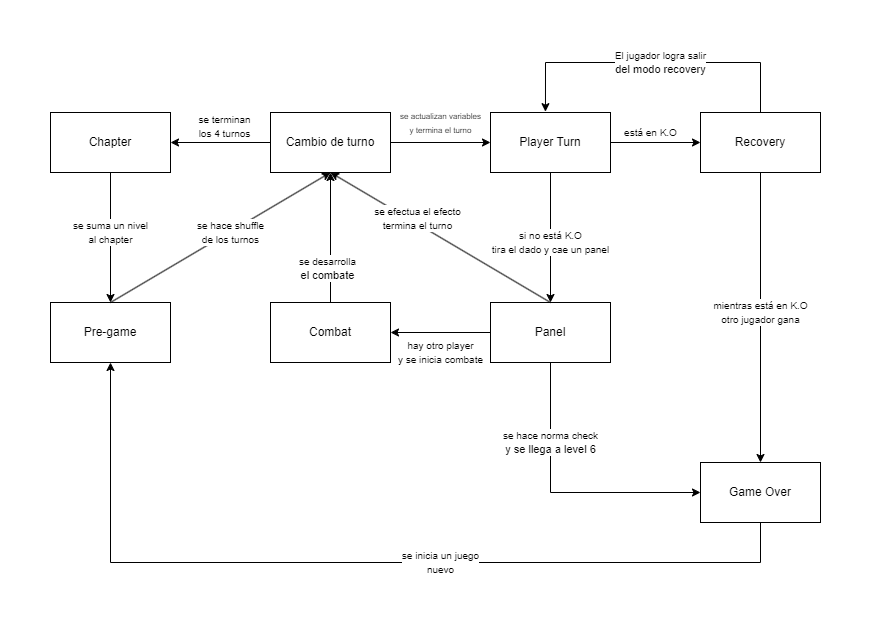

The diagram above was exported from draw.io. Its source (the exported page's mxGraphModel, read from the mxfile embedded in the PNG):
<mxGraphModel dx="1395" dy="625" grid="1" gridSize="10" guides="1" tooltips="1" connect="1" arrows="1" fold="1" page="1" pageScale="1" pageWidth="827" pageHeight="1169" math="0" shadow="0">
  <root>
    <mxCell id="0" />
    <mxCell id="1" parent="0" />
    <mxCell id="x_fwvXxEG52mHU3Rlffb-1" value="Pre-game" style="rounded=0;whiteSpace=wrap;html=1;" vertex="1" parent="1">
      <mxGeometry x="40" y="480" width="120" height="60" as="geometry" />
    </mxCell>
    <mxCell id="x_fwvXxEG52mHU3Rlffb-2" value="Recovery" style="rounded=0;whiteSpace=wrap;html=1;" vertex="1" parent="1">
      <mxGeometry x="690" y="290" width="120" height="60" as="geometry" />
    </mxCell>
    <mxCell id="x_fwvXxEG52mHU3Rlffb-3" value="Player Turn" style="rounded=0;whiteSpace=wrap;html=1;" vertex="1" parent="1">
      <mxGeometry x="480" y="290" width="120" height="60" as="geometry" />
    </mxCell>
    <mxCell id="x_fwvXxEG52mHU3Rlffb-15" style="edgeStyle=orthogonalEdgeStyle;rounded=0;orthogonalLoop=1;jettySize=auto;html=1;exitX=0;exitY=0.5;exitDx=0;exitDy=0;entryX=1;entryY=0.5;entryDx=0;entryDy=0;" edge="1" parent="1" source="x_fwvXxEG52mHU3Rlffb-4" target="x_fwvXxEG52mHU3Rlffb-12">
      <mxGeometry relative="1" as="geometry" />
    </mxCell>
    <mxCell id="x_fwvXxEG52mHU3Rlffb-4" value="Cambio de turno" style="rounded=0;whiteSpace=wrap;html=1;" vertex="1" parent="1">
      <mxGeometry x="260" y="290" width="120" height="60" as="geometry" />
    </mxCell>
    <mxCell id="x_fwvXxEG52mHU3Rlffb-5" value="Combat" style="rounded=0;whiteSpace=wrap;html=1;" vertex="1" parent="1">
      <mxGeometry x="260" y="480" width="120" height="60" as="geometry" />
    </mxCell>
    <mxCell id="x_fwvXxEG52mHU3Rlffb-6" value="Panel" style="rounded=0;whiteSpace=wrap;html=1;" vertex="1" parent="1">
      <mxGeometry x="480" y="480" width="120" height="60" as="geometry" />
    </mxCell>
    <mxCell id="x_fwvXxEG52mHU3Rlffb-7" value="Game Over" style="rounded=0;whiteSpace=wrap;html=1;" vertex="1" parent="1">
      <mxGeometry x="690" y="640" width="120" height="60" as="geometry" />
    </mxCell>
    <mxCell id="x_fwvXxEG52mHU3Rlffb-9" value="" style="endArrow=classic;html=1;rounded=0;entryX=0;entryY=0.5;entryDx=0;entryDy=0;exitX=1;exitY=0.5;exitDx=0;exitDy=0;" edge="1" parent="1" source="x_fwvXxEG52mHU3Rlffb-4" target="x_fwvXxEG52mHU3Rlffb-3">
      <mxGeometry width="50" height="50" relative="1" as="geometry">
        <mxPoint x="390" y="350" as="sourcePoint" />
        <mxPoint x="410" y="350" as="targetPoint" />
      </mxGeometry>
    </mxCell>
    <mxCell id="x_fwvXxEG52mHU3Rlffb-14" style="edgeStyle=orthogonalEdgeStyle;rounded=0;orthogonalLoop=1;jettySize=auto;html=1;exitX=0.5;exitY=1;exitDx=0;exitDy=0;entryX=0.5;entryY=0;entryDx=0;entryDy=0;" edge="1" parent="1" source="x_fwvXxEG52mHU3Rlffb-12" target="x_fwvXxEG52mHU3Rlffb-1">
      <mxGeometry relative="1" as="geometry" />
    </mxCell>
    <mxCell id="x_fwvXxEG52mHU3Rlffb-12" value="Chapter" style="rounded=0;whiteSpace=wrap;html=1;" vertex="1" parent="1">
      <mxGeometry x="40" y="290" width="120" height="60" as="geometry" />
    </mxCell>
    <mxCell id="x_fwvXxEG52mHU3Rlffb-16" value="" style="endArrow=classic;html=1;rounded=0;entryX=1;entryY=0.5;entryDx=0;entryDy=0;exitX=0;exitY=0.5;exitDx=0;exitDy=0;" edge="1" parent="1" source="x_fwvXxEG52mHU3Rlffb-6" target="x_fwvXxEG52mHU3Rlffb-5">
      <mxGeometry width="50" height="50" relative="1" as="geometry">
        <mxPoint x="380" y="340" as="sourcePoint" />
        <mxPoint x="430" y="290" as="targetPoint" />
      </mxGeometry>
    </mxCell>
    <mxCell id="x_fwvXxEG52mHU3Rlffb-17" value="" style="endArrow=classic;html=1;rounded=0;entryX=0.5;entryY=0;entryDx=0;entryDy=0;exitX=0.5;exitY=1;exitDx=0;exitDy=0;" edge="1" parent="1" source="x_fwvXxEG52mHU3Rlffb-3" target="x_fwvXxEG52mHU3Rlffb-6">
      <mxGeometry width="50" height="50" relative="1" as="geometry">
        <mxPoint x="380" y="340" as="sourcePoint" />
        <mxPoint x="430" y="290" as="targetPoint" />
      </mxGeometry>
    </mxCell>
    <mxCell id="x_fwvXxEG52mHU3Rlffb-18" value="" style="endArrow=classic;html=1;rounded=0;exitX=1;exitY=0.5;exitDx=0;exitDy=0;" edge="1" parent="1" source="x_fwvXxEG52mHU3Rlffb-3" target="x_fwvXxEG52mHU3Rlffb-2">
      <mxGeometry width="50" height="50" relative="1" as="geometry">
        <mxPoint x="390" y="330" as="sourcePoint" />
        <mxPoint x="490" y="330" as="targetPoint" />
      </mxGeometry>
    </mxCell>
    <mxCell id="x_fwvXxEG52mHU3Rlffb-19" value="" style="endArrow=classic;html=1;rounded=0;exitX=0.5;exitY=1;exitDx=0;exitDy=0;entryX=0.5;entryY=0;entryDx=0;entryDy=0;" edge="1" parent="1" source="x_fwvXxEG52mHU3Rlffb-2" target="x_fwvXxEG52mHU3Rlffb-7">
      <mxGeometry width="50" height="50" relative="1" as="geometry">
        <mxPoint x="570" y="470" as="sourcePoint" />
        <mxPoint x="620" y="420" as="targetPoint" />
      </mxGeometry>
    </mxCell>
    <mxCell id="x_fwvXxEG52mHU3Rlffb-29" value="&lt;font style=&quot;font-size: 10px;&quot;&gt;se terminan &lt;br&gt;los 4 turnos&lt;/font&gt;" style="edgeLabel;resizable=0;html=1;align=center;verticalAlign=middle;" connectable="0" vertex="1" parent="1">
      <mxGeometry x="219.99571428571426" y="310" as="geometry">
        <mxPoint x="-6" y="-6" as="offset" />
      </mxGeometry>
    </mxCell>
    <mxCell id="x_fwvXxEG52mHU3Rlffb-31" value="&lt;font style=&quot;font-size: 10px;&quot;&gt;se suma un nivel&lt;br&gt;al chapter&lt;/font&gt;" style="edgeLabel;resizable=0;html=1;align=center;verticalAlign=middle;" connectable="0" vertex="1" parent="1">
      <mxGeometry x="99.99571428571426" y="410" as="geometry" />
    </mxCell>
    <mxCell id="x_fwvXxEG52mHU3Rlffb-32" value="" style="endArrow=classic;html=1;rounded=0;exitX=0.5;exitY=0;exitDx=0;exitDy=0;entryX=0.5;entryY=1;entryDx=0;entryDy=0;" edge="1" parent="1" source="x_fwvXxEG52mHU3Rlffb-1" target="x_fwvXxEG52mHU3Rlffb-4">
      <mxGeometry width="50" height="50" relative="1" as="geometry">
        <mxPoint x="460" y="450" as="sourcePoint" />
        <mxPoint x="510" y="400" as="targetPoint" />
      </mxGeometry>
    </mxCell>
    <mxCell id="x_fwvXxEG52mHU3Rlffb-33" value="&lt;font style=&quot;font-size: 10px;&quot;&gt;se hace shuffle&lt;br&gt;de los turnos&lt;/font&gt;" style="edgeLabel;resizable=0;html=1;align=center;verticalAlign=middle;" connectable="0" vertex="1" parent="1">
      <mxGeometry x="219.99571428571426" y="410" as="geometry" />
    </mxCell>
    <mxCell id="x_fwvXxEG52mHU3Rlffb-34" value="&lt;font style=&quot;&quot;&gt;&lt;font style=&quot;font-size: 8px;&quot;&gt;se actualizan variables&lt;br&gt;y termina el turno&lt;/font&gt;&lt;br&gt;&lt;/font&gt;" style="edgeLabel;resizable=0;html=1;align=center;verticalAlign=middle;" connectable="0" vertex="1" parent="1">
      <mxGeometry x="429.99571428571426" y="300" as="geometry" />
    </mxCell>
    <mxCell id="x_fwvXxEG52mHU3Rlffb-35" value="&lt;font style=&quot;font-size: 10px;&quot;&gt;hay otro player&lt;br&gt;y se inicia combate&lt;/font&gt;" style="edgeLabel;resizable=0;html=1;align=center;verticalAlign=middle;" connectable="0" vertex="1" parent="1">
      <mxGeometry x="429.99571428571426" y="530" as="geometry" />
    </mxCell>
    <mxCell id="x_fwvXxEG52mHU3Rlffb-36" value="&lt;font style=&quot;font-size: 10px;&quot;&gt;si no está K.O&lt;br&gt;tira el dado y cae un panel&lt;/font&gt;" style="edgeLabel;resizable=0;html=1;align=center;verticalAlign=middle;" connectable="0" vertex="1" parent="1">
      <mxGeometry x="539.9957142857143" y="420" as="geometry" />
    </mxCell>
    <mxCell id="x_fwvXxEG52mHU3Rlffb-38" value="" style="endArrow=classic;html=1;rounded=0;exitX=0.5;exitY=0;exitDx=0;exitDy=0;entryX=0.5;entryY=1;entryDx=0;entryDy=0;" edge="1" parent="1" source="x_fwvXxEG52mHU3Rlffb-6" target="x_fwvXxEG52mHU3Rlffb-4">
      <mxGeometry width="50" height="50" relative="1" as="geometry">
        <mxPoint x="460" y="450" as="sourcePoint" />
        <mxPoint x="510" y="400" as="targetPoint" />
      </mxGeometry>
    </mxCell>
    <mxCell id="x_fwvXxEG52mHU3Rlffb-39" value="&lt;font style=&quot;font-size: 10px;&quot;&gt;se efectua el efecto&lt;br&gt;termina el turno&lt;/font&gt;" style="edgeLabel;resizable=0;html=1;align=center;verticalAlign=middle;" connectable="0" vertex="1" parent="1">
      <mxGeometry x="389.99571428571426" y="400" as="geometry">
        <mxPoint x="17" y="-4" as="offset" />
      </mxGeometry>
    </mxCell>
    <mxCell id="x_fwvXxEG52mHU3Rlffb-42" value="" style="endArrow=classic;html=1;rounded=0;exitX=0.5;exitY=0;exitDx=0;exitDy=0;entryX=0.5;entryY=1;entryDx=0;entryDy=0;" edge="1" parent="1" source="x_fwvXxEG52mHU3Rlffb-5" target="x_fwvXxEG52mHU3Rlffb-4">
      <mxGeometry width="50" height="50" relative="1" as="geometry">
        <mxPoint x="460" y="500" as="sourcePoint" />
        <mxPoint x="510" y="450" as="targetPoint" />
      </mxGeometry>
    </mxCell>
    <mxCell id="x_fwvXxEG52mHU3Rlffb-43" value="&lt;span style=&quot;font-size: 10px;&quot;&gt;se desarrolla&lt;br&gt;&lt;/span&gt;el combate" style="edgeLabel;resizable=0;html=1;align=center;verticalAlign=middle;" connectable="0" vertex="1" parent="1">
      <mxGeometry x="299.99571428571426" y="450" as="geometry">
        <mxPoint x="17" y="-4" as="offset" />
      </mxGeometry>
    </mxCell>
    <mxCell id="x_fwvXxEG52mHU3Rlffb-44" value="&lt;span style=&quot;font-size: 10px;&quot;&gt;está en K.O&lt;/span&gt;" style="edgeLabel;resizable=0;html=1;align=center;verticalAlign=middle;" connectable="0" vertex="1" parent="1">
      <mxGeometry x="639.9957142857143" y="310" as="geometry" />
    </mxCell>
    <mxCell id="x_fwvXxEG52mHU3Rlffb-45" value="&lt;span style=&quot;font-size: 10px;&quot;&gt;mientras está en K.O &lt;br&gt;otro jugador gana&lt;/span&gt;" style="edgeLabel;resizable=0;html=1;align=center;verticalAlign=middle;" connectable="0" vertex="1" parent="1">
      <mxGeometry x="749.9957142857143" y="490" as="geometry" />
    </mxCell>
    <mxCell id="x_fwvXxEG52mHU3Rlffb-46" value="" style="endArrow=classic;html=1;rounded=0;exitX=0.5;exitY=1;exitDx=0;exitDy=0;entryX=0;entryY=0.5;entryDx=0;entryDy=0;" edge="1" parent="1" source="x_fwvXxEG52mHU3Rlffb-6" target="x_fwvXxEG52mHU3Rlffb-7">
      <mxGeometry width="50" height="50" relative="1" as="geometry">
        <mxPoint x="430" y="640" as="sourcePoint" />
        <mxPoint x="540" y="670" as="targetPoint" />
        <Array as="points">
          <mxPoint x="540" y="670" />
        </Array>
      </mxGeometry>
    </mxCell>
    <mxCell id="x_fwvXxEG52mHU3Rlffb-47" value="&lt;span style=&quot;font-size: 10px;&quot;&gt;se hace norma check&lt;br&gt;&lt;/span&gt;y se llega a level 6" style="edgeLabel;resizable=0;html=1;align=center;verticalAlign=middle;" connectable="0" vertex="1" parent="1">
      <mxGeometry x="539.9957142857143" y="620" as="geometry" />
    </mxCell>
    <mxCell id="x_fwvXxEG52mHU3Rlffb-48" value="" style="endArrow=classic;html=1;rounded=0;exitX=0.5;exitY=1;exitDx=0;exitDy=0;entryX=0.5;entryY=1;entryDx=0;entryDy=0;" edge="1" parent="1" source="x_fwvXxEG52mHU3Rlffb-7" target="x_fwvXxEG52mHU3Rlffb-1">
      <mxGeometry width="50" height="50" relative="1" as="geometry">
        <mxPoint x="430" y="650" as="sourcePoint" />
        <mxPoint x="100" y="740" as="targetPoint" />
        <Array as="points">
          <mxPoint x="750" y="740" />
          <mxPoint x="100" y="740" />
        </Array>
      </mxGeometry>
    </mxCell>
    <mxCell id="x_fwvXxEG52mHU3Rlffb-49" value="&lt;span style=&quot;font-size: 10px;&quot;&gt;se inicia un juego&lt;br&gt;nuevo&lt;br&gt;&lt;/span&gt;" style="edgeLabel;resizable=0;html=1;align=center;verticalAlign=middle;" connectable="0" vertex="1" parent="1">
      <mxGeometry x="429.99571428571426" y="740" as="geometry" />
    </mxCell>
    <mxCell id="x_fwvXxEG52mHU3Rlffb-50" value="" style="endArrow=classic;html=1;rounded=0;exitX=0.5;exitY=0;exitDx=0;exitDy=0;entryX=0.458;entryY=-0.014;entryDx=0;entryDy=0;entryPerimeter=0;" edge="1" parent="1" source="x_fwvXxEG52mHU3Rlffb-2" target="x_fwvXxEG52mHU3Rlffb-3">
      <mxGeometry width="50" height="50" relative="1" as="geometry">
        <mxPoint x="420" y="330" as="sourcePoint" />
        <mxPoint x="470" y="280" as="targetPoint" />
        <Array as="points">
          <mxPoint x="750" y="240" />
          <mxPoint x="610" y="240" />
          <mxPoint x="535" y="240" />
        </Array>
      </mxGeometry>
    </mxCell>
    <mxCell id="x_fwvXxEG52mHU3Rlffb-52" value="&lt;span style=&quot;font-size: 10px;&quot;&gt;El jugador logra salir&lt;br&gt;&lt;/span&gt;del modo recovery" style="edgeLabel;resizable=0;html=1;align=center;verticalAlign=middle;" connectable="0" vertex="1" parent="1">
      <mxGeometry x="649.9957142857143" y="240" as="geometry" />
    </mxCell>
  </root>
</mxGraphModel>